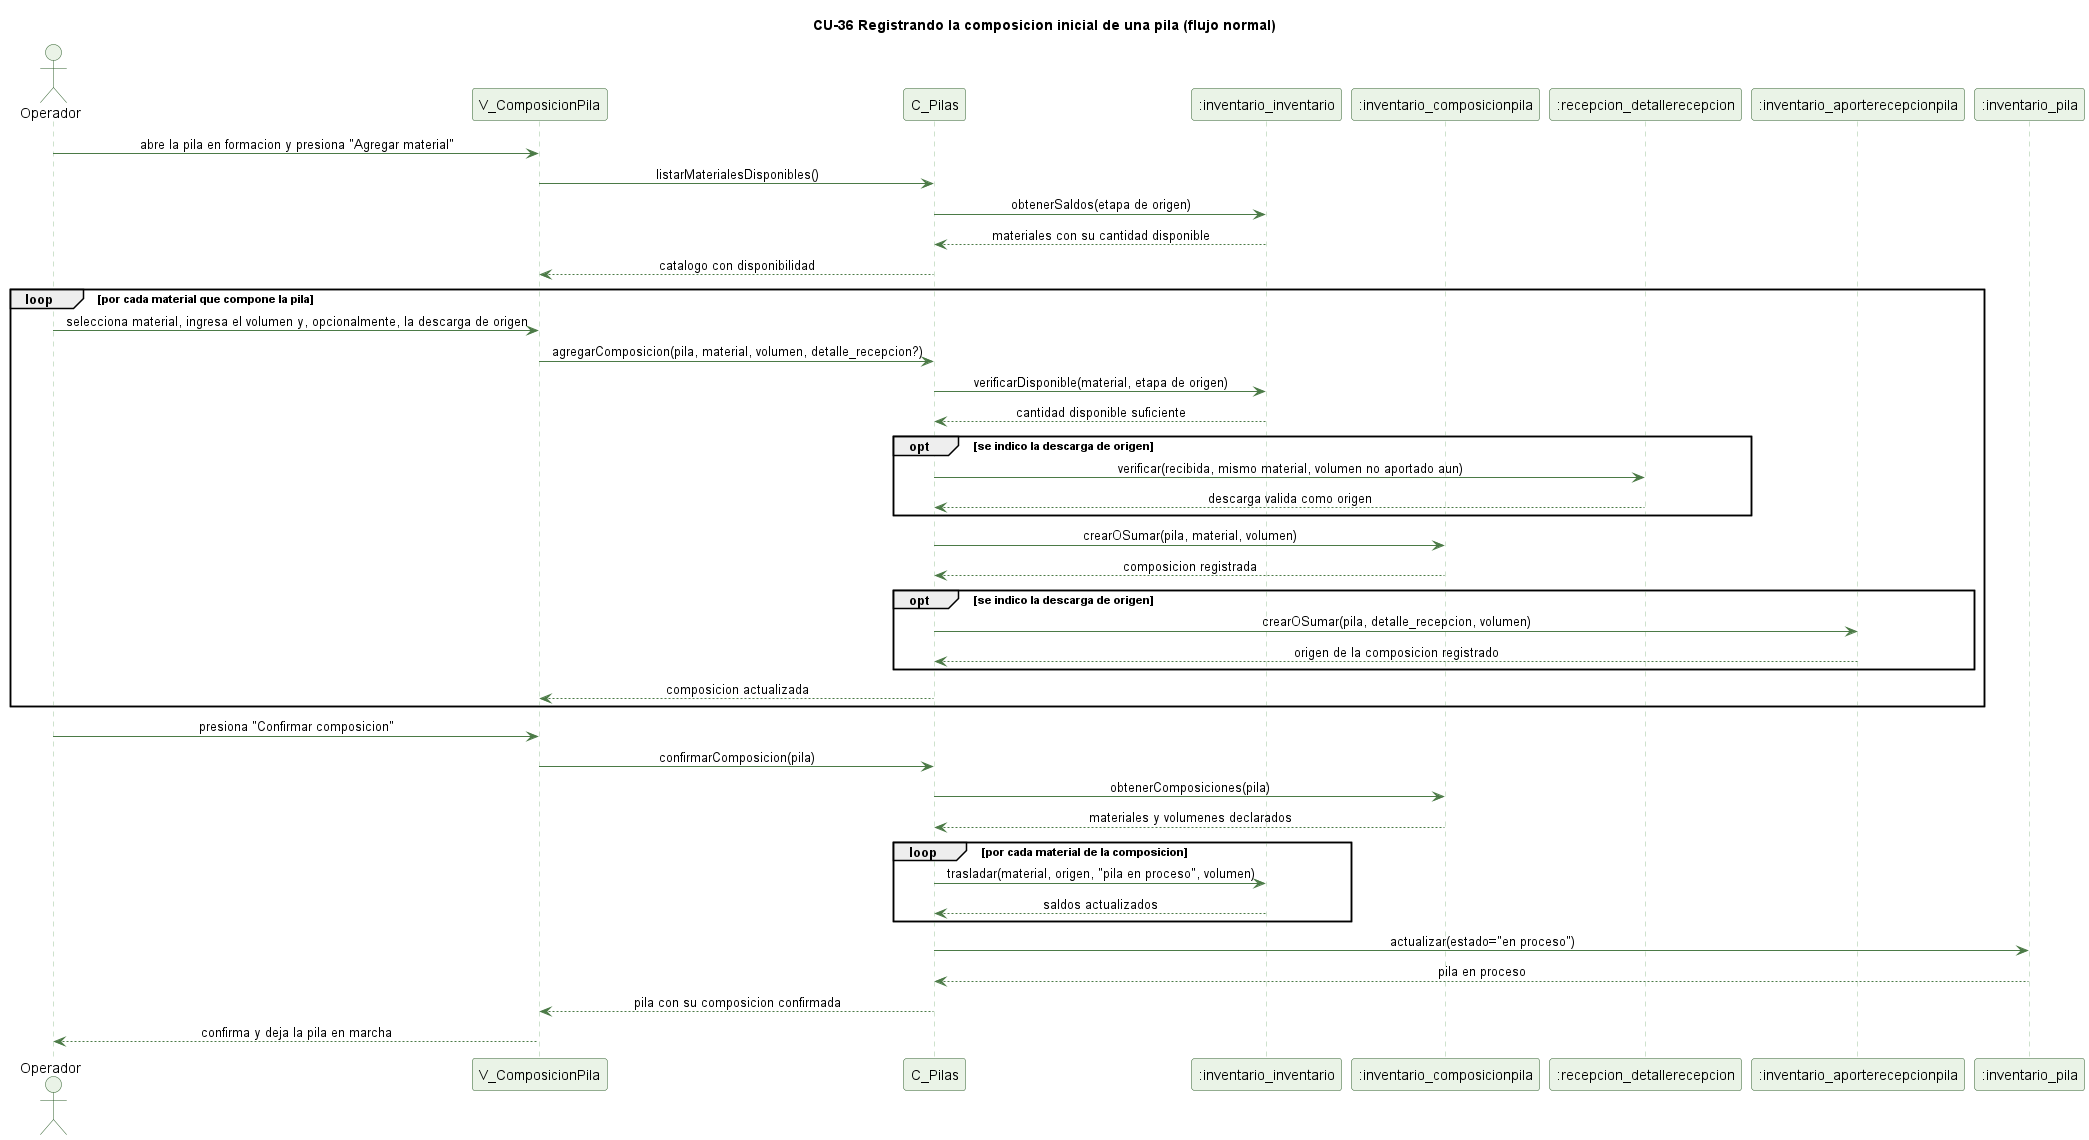

The diagram above was rendered by PlantUML. Its source (embedded in the PNG):
@startuml cu36-composicion-pila-normal
' CU-36 Registrando la composicion inicial de una pila - flujo normal
skinparam backgroundColor #FFFFFF
skinparam shadowing false
skinparam defaultFontName Helvetica
skinparam sequenceMessageAlign center
skinparam ParticipantBackgroundColor #EAF3E7
skinparam ParticipantBorderColor #2E5E2A
skinparam ActorBackgroundColor #EAF3E7
skinparam ActorBorderColor #2E5E2A
skinparam sequenceLifeLineBorderColor #9CC49A
skinparam ArrowColor #4B7A46

title CU-36 Registrando la composicion inicial de una pila (flujo normal)

actor Operador
participant "V_ComposicionPila" as V
participant "C_Pilas" as C
participant ":inventario_inventario" as I
participant ":inventario_composicionpila" as CP
participant ":recepcion_detallerecepcion" as DR
participant ":inventario_aporterecepcionpila" as AR
participant ":inventario_pila" as P

Operador -> V : abre la pila en formacion y presiona "Agregar material"
V -> C : listarMaterialesDisponibles()
C -> I : obtenerSaldos(etapa de origen)
I --> C : materiales con su cantidad disponible
C --> V : catalogo con disponibilidad
loop por cada material que compone la pila
  Operador -> V : selecciona material, ingresa el volumen y, opcionalmente, la descarga de origen
  V -> C : agregarComposicion(pila, material, volumen, detalle_recepcion?)
  C -> I : verificarDisponible(material, etapa de origen)
  I --> C : cantidad disponible suficiente
  opt se indico la descarga de origen
    C -> DR : verificar(recibida, mismo material, volumen no aportado aun)
    DR --> C : descarga valida como origen
  end
  C -> CP : crearOSumar(pila, material, volumen)
  CP --> C : composicion registrada
  opt se indico la descarga de origen
    C -> AR : crearOSumar(pila, detalle_recepcion, volumen)
    AR --> C : origen de la composicion registrado
  end
  C --> V : composicion actualizada
end
Operador -> V : presiona "Confirmar composicion"
V -> C : confirmarComposicion(pila)
C -> CP : obtenerComposiciones(pila)
CP --> C : materiales y volumenes declarados
loop por cada material de la composicion
  C -> I : trasladar(material, origen, "pila en proceso", volumen)
  I --> C : saldos actualizados
end
C -> P : actualizar(estado="en proceso")
P --> C : pila en proceso
C --> V : pila con su composicion confirmada
V --> Operador : confirma y deja la pila en marcha

@enduml